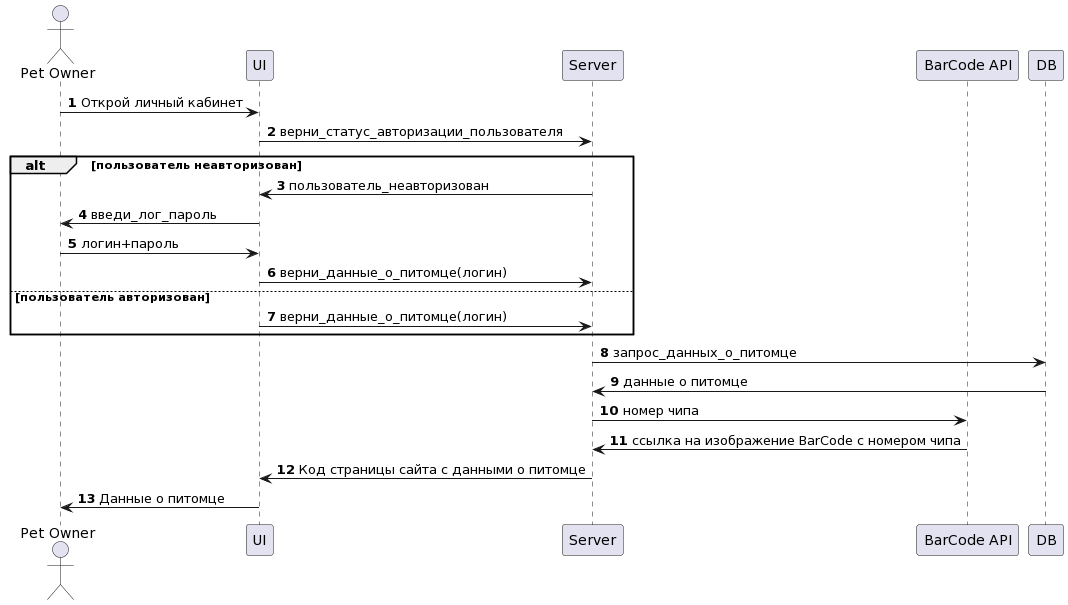

The diagram above was rendered by PlantUML. Its source (embedded in the PNG):
@startuml
actor "Pet Owner" as a1
participant UI as p1
participant Server as p2
participant "BarCode API" as p7
participant "DB" as p9

autonumber
a1 -> p1 : Открой личный кабинет
p1 -> p2 : верни_статус_авторизации_пользователя
alt пользователь неавторизован
p2 -> p1 : пользователь_неавторизован
p1 -> a1 : введи_лог_пароль
a1 -> p1 : логин+пароль
p1 -> p2 : верни_данные_о_питомце(логин)
else пользователь авторизован
p1 -> p2 : верни_данные_о_питомце(логин)
end
p2 -> p9 : запрос_данных_о_питомце
p2 <- p9 : данные о питомце
p2 -> p7 : номер чипа
p2 <- p7 : ссылка на изображение BarCode с номером чипа
p1 <- p2 : Код страницы сайта с данными о питомце
p1 -> a1 : Данные о питомце
@enduml